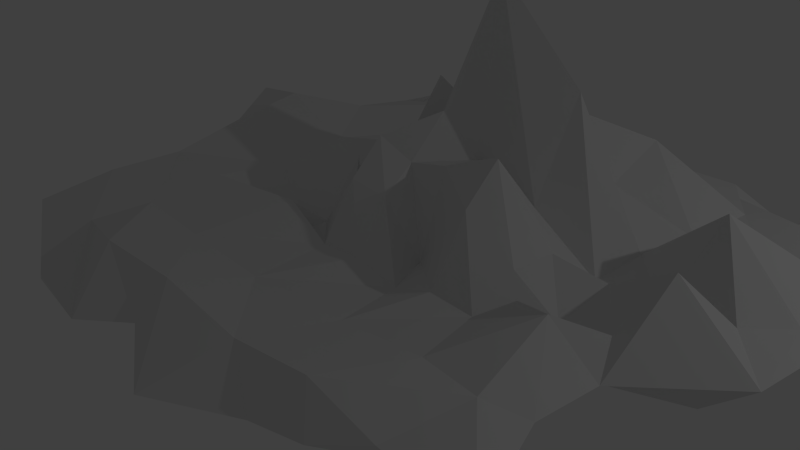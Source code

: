 # Source: lowPolyFloatingIslandSavana.blend  (saved by Blender 2.72.0; exported with 4.5.12 LTS)
import bpy
from mathutils import Matrix  # noqa: F401  (used for matrix-valued properties, if any)

bpy.ops.wm.read_factory_settings(use_empty=True)
scene = bpy.context.scene
scene.name = 'Scene'

# ---- collections
col_collection_1 = bpy.data.collections.new('Collection 1'); scene.collection.children.link(col_collection_1)

# ---- world
world_world = bpy.data.worlds.new('World'); scene.world = world_world
world_world.color = (0.05088, 0.05088, 0.05088)
world_world.use_sun_shadow = False
world_world.sun_shadow_jitter_overblur = 0.0
world_world.cycles.sampling_method = 'MANUAL'
world_world.cycles.sample_map_resolution = 256

# ---- cameras
cam_camera = bpy.data.cameras.new('Camera')
cam_camera.clip_end = 100.0
cam_camera.lens = 35.0
cam_camera.sensor_width = 32.0
cam_camera.sensor_height = 18.0
cam_camera.ortho_scale = 7.314
cam_camera.dof.focus_distance = 0.0
cam_camera.dof.aperture_fstop = 128.0

# ---- lights
light_lamp = bpy.data.lights.new('Lamp', 'POINT')
light_lamp.transmission_factor = 0.0
light_lamp.cutoff_distance = 30.0
light_lamp.energy = 100.0
light_lamp.shadow_buffer_clip_start = 1.001
light_lamp.shadow_soft_size = 0.1
light_lamp.shadow_maximum_resolution = 0.006
light_lamp.use_absolute_resolution = True
light_lamp.cycles.use_multiple_importance_sampling = False

# ---- meshes
me_cube_001 = bpy.data.meshes.new('Cube.001')
me_cube_001.from_pydata([(0.009356, 0.0003972, 0.1901), (0.009201, 0.02453, -0.3626), (0.03416, 0.02584, 0.5357), (0.03366, -0.0001399, 0.1513), (-0.7541, -0.7261, 1.176), (-0.7063, 0.7131, 1.266), (0.8849, 0.7645, 0.9611), (0.782, -0.7342, 1.377), (-0.04157, -0.05075, -1.217), (-0.9272, 0.07426, 1.57), (-0.03497, 0.06858, 0.04343), (0.005843, 0.01291, -1.206), (-0.02094, 0.9301, 1.334), (0.09324, 0.088, -1.325), (0.02042, 0.02787, -0.5047), (1.195, 0.01807, 1.233), (0.08258, -0.04813, -0.005579), (0.03723, 0.0127, -0.5763), (0.03628, -0.8419, 1.478), (0.02194, -0.001696, -0.4023), (-0.04596, 0.01378, -0.4893), (0.01791, 0.07573, -0.7093), (0.08902, 0.01285, -0.03851), (0.02431, -0.04282, -1.371), (0.02126, 0.0124, -0.5698), (0.0006579, -0.003264, 3.647), (-0.4436, -0.4952, -0.4854), (-0.8366, 0.4114, 2.027), (0.00559, 0.02806, -0.8151), (0.008837, 0.006206, 0.3164), (0.4498, 0.8507, 1.313), (0.03792, 0.02975, 0.6978), (0.01231, 0.02809, -0.07717), (0.9385, -0.4386, 1.458), (0.03736, -0.00394, -1.423), (0.0369, 0.02131, -0.642), (-0.3824, -0.901, 1.268), (0.02886, -0.001824, -0.1863), (0.005755, -0.003243, -0.9979), (-0.8712, -0.3858, 1.47), (-0.4588, 0.478, 0.3022), (0.008581, 0.01937, -0.6292), (-0.5137, 0.9319, 1.243), (0.7331, 0.565, 0.09224), (0.02786, 0.02632, -1.302), (1.243, 0.5478, 1.044), (0.7169, -0.442, 0.2388), (0.03562, 0.005032, -0.7138), (0.4997, -0.838, 1.247), (0.0154, -0.002457, 0.2795), (0.001196, 0.01299, 0.4207), (-0.5978, 0.01216, 0.2878), (-0.02885, -0.01285, -0.9208), (-0.02811, 0.0388, -1.254), (0.02013, 0.0324, 0.4207), (-0.04959, 0.5597, -0.2615), (-0.0235, 0.09128, -0.9192), (0.04843, 0.07001, 0.3913), (0.04193, 0.01271, -1.473), (0.8337, 0.01162, 0.1527), (0.1025, 0.05875, 0.6343), (0.08227, -0.01929, 0.3543), (0.02212, -0.005956, -1.498), (0.07878, -0.5396, 0.063), (0.05541, -0.0494, -0.3249), (-0.006113, -0.05771, -1.229), (0.02832, 0.01221, -0.9774), (0.01422, 0.01259, 0.2881), (0.02153, 0.005353, 0.2019), (0.02104, 0.01945, -0.3424), (-0.5, 4.321e-10, 1.562), (0.6489, -0.02181, 2.489), (0.05502, -0.5041, 1.489), (-5.854e-05, 0.5001, 2.448), (0.004762, 0.02136, -0.2522), (0.02976, 0.03038, 0.008488), (0.03987, 0.002766, -0.4637), (0.01363, -0.006944, -0.733), (0.02986, 0.0215, -0.5593), (-0.3895, 0.4705, 1.732), (0.005073, 0.00429, -0.04304), (-0.4814, -0.2464, 0.2702), (-0.4655, 0.2609, 0.2319), (0.009635, 0.03268, -0.7509), (-0.3339, 0.6272, 0.3139), (0.3219, 0.5662, 1.164), (0.04146, 0.02388, 0.7006), (0.9562, 0.3749, -0.05664), (0.6725, -0.266, 0.2897), (0.03113, -0.006123, 0.1993), (0.488, -0.5158, 0.09881), (-0.2385, -0.5898, 0.2823), (0.02863, 0.005164, -1.187), (0.01446, 0.00554, -0.09059), (0.01559, 0.01918, 0.1007), (-0.5078, -0.4913, 1.724), (0.6662, -0.4894, 1.87), (0.8158, 0.6544, 1.92), (-0.6359, -0.6013, 0.6973), (-0.8518, 0.6009, 1.248), (0.008269, 0.02544, -1.06), (0.008189, 0.002875, -0.1354), (0.7049, 0.8411, 1.095), (0.03513, 0.02684, -0.9668), (0.01223, 0.02559, -0.3944), (1.032, -0.7173, 1.315), (0.03462, -0.001122, -0.195), (0.03741, 0.02526, 0.1438), (-0.5758, -0.7302, 1.324), (0.03146, -0.001321, -1.092), (0.0005749, -0.008461, -1.188), (-0.86, -0.1236, 1.349), (-0.3192, 0.3453, -0.2517), (0.005538, 0.01707, -1.297), (-0.2315, 0.872, 1.383), (0.5054, 0.4172, 0.7113), (0.02436, 0.02642, 0.4172), (1.261, 0.3468, 1.516), (0.4967, -0.3319, -0.6813), (0.03554, 0.008499, 0.006333), (0.2482, -0.9631, 1.202), (0.01971, -0.003089, -1.412), (0.004647, 0.01293, -0.7419), (-0.404, 0.01385, -0.4325), (-0.04298, -0.03445, -1.274), (-0.05092, 0.0329, -0.7066), (0.02034, 0.02904, 0.4692), (0.003959, 0.4202, 2.165), (-0.01136, 0.05979, 0.5034), (0.03291, 0.06562, 0.8307), (0.03845, 0.0127, -0.5143), (0.4977, 0.01744, 0.2112), (0.1334, 0.1032, -0.2571), (0.07634, -0.003335, -1.027), (0.02199, -0.002797, -0.5713), (0.06806, -0.3612, -0.6326), (0.07014, -0.05136, -1.327), (0.01503, -0.05634, -1.059), (0.03185, 0.01212, -1.404), (0.01774, 0.0125, -0.723), (0.02168, 0.00183, -1.509), (0.02114, 0.01593, 0.2042), (-0.7488, 0.0001251, 2.429), (0.2645, -0.007854, 3.49), (0.03148, -0.7391, 2.197), (-0.001889, 0.248, 4.724), (-0.3501, -0.3545, -0.3495), (-0.9781, 0.2781, 2.447), (0.0004911, 0.03309, -0.5321), (0.00729, 0.009249, -0.5602), (0.2151, 0.8599, 1.463), (0.04335, 0.03543, -1.401), (0.01737, 0.0266, -0.9087), (0.9552, -0.2392, 1.423), (0.04267, -0.009345, -0.2931), (0.03452, 0.01816, -1.526), (-0.1246, -0.9317, 1.289), (0.02549, -0.003759, -0.2453), (0.008432, -0.0005437, -0.3007), (-0.8105, -0.5822, 1.058), (-0.5873, 0.6001, 1.099), (0.006842, 0.02273, -0.1478), (-0.5779, 0.7883, 1.945), (0.8401, 0.7037, 0.8187), (0.03218, 0.02747, -0.3108), (0.9895, 0.674, 1.104), (0.7456, -0.603, 1.169), (0.0386, 3.526e-05, -0.2981), (0.6502, -0.8052, 1.308), (0.01186, -0.0007404, 0.2879), (-0.005361, 0.0131, 0.0103), (-0.7678, 0.012, 1.164), (-0.03607, -0.001095, -1.089), (-0.05065, 0.06325, 0.6383), (0.01973, 0.03876, 0.0926), (-0.01299, 0.7748, 1.4), (0.006245, 0.067, -0.02015), (0.08222, 0.09691, 1.026), (0.04854, 0.01273, -1.378), (1.057, 0.02801, 0.1151), (0.07197, 0.03409, -0.9445), (0.1442, -0.0718, 0.1671), (0.02239, -0.01189, 0.1504), (0.06644, -0.6742, 0.7977), (0.0426, -0.06315, -1.312), (-0.0173, -0.04126, -0.1736), (0.02479, 0.01231, 0.1362), (0.0107, 0.01268, -0.5622), (0.02139, 0.008877, -0.4417), (0.02094, 0.02298, -1.278), (-0.2203, 0.1003, 2.304), (0.99, -0.03262, 3.252), (0.03349, -0.2515, 1.457), (6.828e-06, 0.7498, 2.448), (0.007597, 0.01988, -1.401), (-0.0005523, 0.02415, -0.8914), (0.000813, 0.01838, -0.1166), (0.002527, 0.02572, 0.1552), (0.02835, 0.02736, 0.3515), (0.03242, 0.0361, 0.5887), (0.02522, 0.0305, 0.1579), (0.03535, 0.03187, 0.07628), (0.03672, 0.004445, -0.09949), (0.04587, -0.0004132, -0.2232), (0.03975, 0.007262, 0.308), (0.04379, -0.003714, 0.5106), (0.01495, -0.003617, -0.1774), (0.0111, -0.01331, -0.01613), (0.01923, -0.007763, 0.1758), (0.009011, -0.004718, -1.049), (0.03338, 0.02141, 0.01541), (0.02455, 0.01936, -0.7432), (0.02819, 0.01574, 0.4229), (0.02976, 0.02503, -0.3576), (-0.6395, 0.4705, 2.112), (-0.25, 0.5, 2.088), (-0.5, 0.25, 1.823), (-0.3889, 0.7195, 2.139), (0.007871, 0.005709, 0.4167), (-0.0002027, 0.001617, -0.3957), (0.004235, -3.032e-05, -1.346), (0.003066, 0.008236, -1.267), (-0.3113, -0.1578, -0.476), (-0.6208, -0.3171, 1.035), (-0.5264, -0.3832, 0.2395), (-0.5397, -0.1297, 0.2746), (-0.2963, 0.177, -0.3993), (-0.6139, 0.3344, 1.08), (-0.6102, 0.1768, 0.2989), (-0.5586, 0.4061, 0.3121), (0.01162, 0.02927, -1.205), (0.005847, 0.03926, -0.8113), (0.009518, 0.02943, 0.2534), (0.01617, 0.03075, -0.5469), (-0.2376, 0.4638, 0.1116), (-0.4287, 0.788, 1.113), (-0.3108, 0.4878, 0.1942), (-0.1254, 0.5564, 0.9441), (0.2028, 0.389, 3.392), (0.3953, 0.6693, 1.713), (0.1467, 0.5581, 2.939), (0.5905, 0.6318, 0.7358), (0.03808, 0.02197, -0.5365), (0.04802, 0.02758, 0.1283), (0.04212, 0.029, -0.2695), (0.03839, 0.0198, -1.224), (0.6225, 0.2814, 0.8934), (1.193, 0.4635, 0.8031), (0.9359, 0.5466, -0.01771), (0.6753, 0.2227, 2.128), (0.4565, -0.1902, -0.5633), (0.825, -0.368, 1.099), (0.6716, -0.1526, 0.08665), (0.8161, -0.492, 0.405), (0.02945, -0.002935, 0.1622), (0.03435, -0.01217, 0.3401), (0.0345, -0.005472, 0.2636), (0.02675, -0.008633, 0.4329), (0.3081, -0.367, -0.7306), (0.5169, -0.6731, 0.9703), (0.6475, -0.4773, 0.1895), (0.154, -0.6082, -0.8018), (-0.1461, -0.4165, -0.4352), (-0.3544, -0.7441, 0.9955), (-0.005711, -0.5879, 0.1354), (-0.3817, -0.5084, 0.325), (0.0322, 0.005073, 0.1375), (0.02507, 0.005259, -0.09792), (0.02882, 0.001645, -0.07101), (0.02846, 0.008689, -1.013), (0.01799, 0.005446, -0.1229), (0.01093, 0.005632, -1.162), (0.01459, 0.002016, -0.07445), (0.01433, 0.009064, -0.6658), (0.01753, 0.01955, -1.065), (0.01208, 0.01928, -0.8973), (0.01412, 0.01611, -1.268), (0.0155, 0.02271, -0.2561), (-0.7499, -0.4888, 2.014), (-0.246, -0.5, 1.607), (-0.5213, -0.6786, 1.706), (-0.5, -0.25, 1.885), (0.3893, -0.4875, 1.577), (0.8489, -0.5146, 1.939), (0.5825, -0.7382, 2.176), (0.6118, -0.27, 1.7), (0.2871, 0.5022, 2.832), (1.098, 0.6926, 2.135), (0.7429, 0.2373, 1.926), (0.6571, 0.9104, 1.622), (0.005728, 0.0235, -1.096), (0.033, 0.0286, -0.8752), (0.03994, -0.0009341, -0.1388), (0.01113, -0.001768, -1.268), (0.03303, 0.0247, 0.07862), (-0.633, 0.7063, 1.826), (0.006204, 0.008985, -0.04958), (-0.3533, -0.08107, -0.4658), (-0.4002, 0.3007, -0.3636), (0.01706, 0.02767, 0.1045), (-0.07447, 0.372, 0.5794), (0.4326, 0.4843, 2.602), (0.03552, 0.01858, 0.4382), (0.3465, 0.1512, 2.226), (0.7086, -0.3776, -0.3854), (0.02582, -0.005018, -0.5847), (0.1843, -0.4555, -0.5459), (-0.2572, -0.3579, -0.3912), (0.032, 0.008594, -0.06281), (0.01786, 0.008971, -0.2634), (0.01744, 0.02308, -0.4478), (-0.7474, -0.2491, 1.98), (0.3303, -0.2575, 1.315), (0.2508, 0.7474, 2.507), (0.004321, 0.0174, -0.3531), (-0.005878, 0.02024, -0.8206), (-0.003612, 0.03001, 0.1572), (0.02458, 0.02747, 0.09502), (0.02643, 0.03621, 0.09635), (0.03994, 0.03825, 0.816), (0.03663, 0.008177, 0.4472), (0.04563, 0.005543, -1.364), (0.05145, -0.00921, -1.42), (0.01959, -0.004296, -0.1635), (0.01857, -0.01436, -1.379), (0.004945, -0.01038, -0.2476), (0.03171, 0.01564, 0.4694), (0.02466, 0.01583, -0.8597), (0.02445, 0.02289, -0.4307), (-0.7628, 0.2562, 2.725), (-0.25, 0.25, 1.744), (-0.2492, 0.748, 1.997), (0.007174, 0.002123, -0.01234), (-0.001417, -0.004165, -0.5504), (-0.002862, 0.006823, -1.097), (-0.3692, -0.2726, -0.3812), (-0.6809, -0.4803, 0.8196), (-0.6931, -0.1697, 1.069), (-0.4227, 0.1298, -0.4046), (-0.8025, 0.2302, 1.758), (-0.7133, 0.5089, 1.126), (0.01153, 0.02658, -0.5654), (0.005726, 0.03486, 0.4898), (0.01452, 0.03654, 0.5493), (-0.1778, 0.3015, 0.9319), (-0.4283, 0.6521, 1.079), (-0.1667, 0.7037, 1.06), (0.1023, 0.3694, -0.05972), (0.1815, 0.7049, 2.832), (0.6732, 0.7884, 0.9599), (0.03862, 0.02622, -1.359), (0.04908, 0.03454, -1.222), (0.04377, 0.02209, -0.7751), (0.7547, 0.4437, -0.1105), (1.036, 0.6831, 0.8211), (1.049, 0.2907, 0.7086), (0.413, -0.09147, 0.9201), (0.8377, -0.1998, 0.9581), (0.9325, -0.6203, 1.32), (0.03224, -0.002394, -0.01639), (0.03886, -0.01135, -1.388), (0.02858, -0.01554, -0.06033), (0.4199, -0.3586, -0.7009), (0.6552, -0.6481, 1.089), (0.2538, -0.8024, 0.9381), (0.01024, -0.4354, -0.4658), (-0.09872, -0.7671, 0.8314), (-0.459, -0.5866, 0.8569), (0.03181, 0.001913, -0.6919), (0.02522, 0.001736, 0.3903), (0.02492, 0.008783, -0.2996), (0.01813, 0.001923, -1.221), (0.01122, 0.002272, 0.4264), (0.01081, 0.009156, -0.2638), (0.01763, 0.01602, -0.2945), (0.01061, 0.01621, -0.2612), (0.01208, 0.02262, -0.08331), (-0.7699, -0.7208, 1.69), (-0.2498, -0.75, 2.224), (-0.1894, -0.1932, 1.832), (0.3302, -0.7479, 1.95), (0.7793, -0.727, 1.575), (0.8172, -0.2535, 2.506), (0.2248, 0.2449, 7.636), (1.18, 0.223, 1.741), (0.8699, 0.8886, 0.914), (0.1326, -0.005559, 3.242), (-0.0006157, 0.1224, 1.123), (0.7988, 0.006127, 2.183), (-2.586e-05, 0.6249, 2.792), (0.1435, 0.5012, 3.121), (0.9571, 0.6735, 2.027), (0.6959, 0.1078, 1.533), (0.7365, 0.7824, 1.771), (0.4567, -0.01483, 4.169), (-0.0009739, 0.374, 3.309), (-0.1247, -0.001632, 1.74), (0.01707, -0.1274, 2.819), (-0.125, 0.5, 2.389), (0.6303, -0.1459, 2.456), (0.5515, 0.5783, 3.44), (0.7794, 0.4459, 1.796), (0.1819, -0.2545, 1.601), (0.471, -0.2637, 1.765), (0.2974, -0.1327, 1.454), (0.1254, 0.7486, 2.724), (0.4539, 0.8289, 1.953), (0.269, 0.6248, 2.322), (-0.1259, 0.249, 1.376), (-0.25, 0.125, 1.892), (-0.2025, 0.4311, 2.051), (-0.1246, 0.7489, 2.196), (-0.2496, 0.624, 1.85), (-0.108, -0.2507, 1.24), (-0.2497, -0.125, 1.165), (0.7143, -0.2326, 2.336), (0.9215, -0.1549, 2.055), (0.1365, 0.2478, 4.084), (0.5089, 0.2425, 5.272), (0.2697, 0.1199, 3.338), (0.281, 0.375, 4.436), (0.9613, 0.2301, 3.62), (1.085, 0.09516, 1.902), (1.139, 0.4578, 1.938), (0.1572, -0.13, 2.726), (0.7759, -0.1504, 1.693), (0.14, 0.3745, 1.374), (0.9592, 0.4518, 1.835), (0.4639, -0.1393, 3.31), (0.1345, 0.6249, 3.216), (0.5027, 0.7036, 2.074), (-0.1253, 0.1237, 1.564), (-0.1255, 0.3745, 2.574), (-0.1248, 0.6245, 2.386), (-0.1163, -0.1262, 1.255), (0.1345, 0.1211, 4.301), (0.4828, 0.1138, 2.691), (0.5302, 0.4104, 2.617), (0.8904, 0.1015, 1.614)], [], [(290, 100, 1, 161), (291, 103, 2, 164), (292, 106, 3, 167), (293, 158, 0, 169), (294, 164, 2, 107), (295, 162, 5, 99), (296, 122, 11, 149), (297, 123, 20, 172), (298, 112, 10, 173), (299, 126, 14, 152), (300, 127, 21, 176), (301, 115, 13, 177), (302, 130, 17, 155), (303, 131, 22, 180), (304, 118, 16, 181), (305, 134, 19, 157), (306, 135, 23, 184), (307, 146, 8, 185), (308, 138, 17, 119), (309, 139, 24, 188), (310, 152, 14, 189), (311, 142, 9, 111), (424, 386, 25, 397), (313, 150, 12, 193, 405), (314, 194, 41, 113), (315, 195, 74, 196), (316, 148, 28, 197), (317, 198, 44, 116), (318, 199, 75, 200), (319, 151, 31, 201), (320, 202, 47, 119), (321, 203, 76, 204), (322, 154, 34, 205), (323, 206, 49, 121), (324, 207, 77, 208), (325, 110, 38, 209), (326, 210, 35, 155), (327, 211, 78, 212), (328, 116, 44, 213), (329, 214, 27, 147), (330, 410, 215, 79, 216), (331, 114, 42, 217), (332, 218, 29, 101), (333, 219, 80, 220), (334, 170, 50, 221), (335, 222, 52, 124), (336, 223, 81, 224), (337, 171, 51, 225), (338, 226, 53, 125), (339, 227, 82, 228), (340, 160, 40, 229), (341, 230, 32, 104), (342, 231, 83, 232), (343, 174, 54, 233), (344, 234, 56, 128), (345, 235, 84, 236), (346, 175, 55, 237), (347, 238, 57, 129), (348, 239, 85, 240), (349, 163, 43, 241), (350, 242, 35, 107), (351, 243, 86, 244), (352, 178, 58, 245), (353, 246, 60, 132), (354, 247, 87, 248), (355, 179, 59, 249), (356, 250, 61, 133), (357, 251, 88, 252), (358, 166, 46, 253), (359, 254, 37, 109), (360, 255, 89, 256), (361, 182, 62, 257), (362, 258, 64, 136), (363, 259, 90, 260), (364, 183, 63, 261), (365, 262, 65, 137), (366, 263, 91, 264), (367, 98, 26, 265), (368, 266, 47, 167), (369, 267, 92, 268), (370, 186, 66, 269), (371, 270, 68, 140), (372, 271, 93, 272), (373, 187, 67, 273), (374, 274, 69, 141), (375, 275, 94, 276), (376, 104, 32, 277), (377, 278, 39, 159), (378, 279, 95, 280), (379, 414, 190, 70, 281), (380, 282, 72, 144), (381, 283, 96, 284), (425, 388, 71, 399), (426, 390, 73, 395), (427, 391, 97, 401), (385, 102, 30, 289), (194, 290, 161, 41), (74, 197, 290, 194), (197, 28, 100, 290), (198, 291, 164, 44), (75, 201, 291, 198), (201, 31, 103, 291), (202, 292, 167, 47), (76, 205, 292, 202), (205, 34, 106, 292), (206, 293, 169, 49), (77, 209, 293, 206), (209, 38, 158, 293), (210, 294, 107, 35), (78, 213, 294, 210), (213, 44, 164, 294), (214, 295, 99, 27), (79, 217, 295, 214), (217, 42, 162, 295), (218, 296, 149, 29), (80, 221, 296, 218), (221, 50, 122, 296), (222, 297, 172, 52), (81, 225, 297, 222), (225, 51, 123, 297), (226, 298, 173, 53), (82, 229, 298, 226), (229, 40, 112, 298), (230, 299, 152, 32), (83, 233, 299, 230), (233, 54, 126, 299), (234, 300, 176, 56), (84, 237, 300, 234), (237, 55, 127, 300), (238, 301, 177, 57), (85, 241, 301, 238), (241, 43, 115, 301), (242, 302, 155, 35), (86, 245, 302, 242), (245, 58, 130, 302), (246, 303, 180, 60), (87, 249, 303, 246), (249, 59, 131, 303), (250, 304, 181, 61), (88, 253, 304, 250), (253, 46, 118, 304), (254, 305, 157, 37), (89, 257, 305, 254), (257, 62, 134, 305), (258, 306, 184, 64), (90, 261, 306, 258), (261, 63, 135, 306), (262, 307, 185, 65), (91, 265, 307, 262), (265, 26, 146, 307), (266, 308, 119, 47), (92, 269, 308, 266), (269, 66, 138, 308), (270, 309, 188, 68), (93, 273, 309, 270), (273, 67, 139, 309), (274, 310, 189, 69), (94, 277, 310, 274), (277, 32, 152, 310), (278, 311, 111, 39), (95, 281, 311, 278), (281, 70, 142, 311), (282, 312, 402, 192, 72), (96, 285, 403, 312, 282), (428, 394, 143, 404), (429, 405, 193, 389), (430, 406, 313, 407), (289, 30, 150, 313, 406), (122, 314, 113, 11), (50, 196, 314, 122), (196, 74, 194, 314), (170, 315, 196, 50), (20, 125, 315, 170), (125, 53, 195, 315), (195, 316, 197, 74), (53, 173, 316, 195), (173, 10, 148, 316), (126, 317, 116, 14), (54, 200, 317, 126), (200, 75, 198, 317), (174, 318, 200, 54), (21, 129, 318, 174), (129, 57, 199, 318), (199, 319, 201, 75), (57, 177, 319, 199), (177, 13, 151, 319), (130, 320, 119, 17), (58, 204, 320, 130), (204, 76, 202, 320), (178, 321, 204, 58), (22, 133, 321, 178), (133, 61, 203, 321), (203, 322, 205, 76), (61, 181, 322, 203), (181, 16, 154, 322), (134, 323, 121, 19), (62, 208, 323, 134), (208, 77, 206, 323), (182, 324, 208, 62), (23, 137, 324, 182), (137, 65, 207, 324), (207, 325, 209, 77), (65, 185, 325, 207), (185, 8, 110, 325), (138, 326, 155, 17), (66, 212, 326, 138), (212, 78, 210, 326), (186, 327, 212, 66), (24, 141, 327, 186), (141, 69, 211, 327), (211, 328, 213, 78), (69, 189, 328, 211), (189, 14, 116, 328), (142, 329, 147, 9), (70, 216, 329, 142), (216, 79, 214, 329), (190, 409, 330, 216, 70), (431, 408, 330, 409), (432, 398, 215, 410), (215, 412, 331, 217, 79), (433, 411, 331, 412), (193, 12, 114, 331, 411), (158, 332, 101, 0), (38, 220, 332, 158), (220, 80, 218, 332), (110, 333, 220, 38), (8, 124, 333, 110), (124, 52, 219, 333), (219, 334, 221, 80), (52, 172, 334, 219), (172, 20, 170, 334), (146, 335, 124, 8), (26, 224, 335, 146), (224, 81, 222, 335), (98, 336, 224, 26), (4, 159, 336, 98), (159, 39, 223, 336), (223, 337, 225, 81), (39, 111, 337, 223), (111, 9, 171, 337), (123, 338, 125, 20), (51, 228, 338, 123), (228, 82, 226, 338), (171, 339, 228, 51), (9, 147, 339, 171), (147, 27, 227, 339), (227, 340, 229, 82), (27, 99, 340, 227), (99, 5, 160, 340), (100, 341, 104, 1), (28, 232, 341, 100), (232, 83, 230, 341), (148, 342, 232, 28), (10, 128, 342, 148), (128, 56, 231, 342), (231, 343, 233, 83), (56, 176, 343, 231), (176, 21, 174, 343), (112, 344, 128, 10), (40, 236, 344, 112), (236, 84, 234, 344), (160, 345, 236, 40), (5, 162, 345, 160), (162, 42, 235, 345), (235, 346, 237, 84), (42, 114, 346, 235), (114, 12, 175, 346), (127, 347, 129, 21), (55, 240, 347, 127), (240, 85, 238, 347), (175, 348, 240, 55), (12, 150, 348, 175), (150, 30, 239, 348), (239, 349, 241, 85), (30, 102, 349, 239), (102, 6, 163, 349), (103, 350, 107, 2), (31, 244, 350, 103), (244, 86, 242, 350), (151, 351, 244, 31), (13, 132, 351, 151), (132, 60, 243, 351), (243, 352, 245, 86), (60, 180, 352, 243), (180, 22, 178, 352), (115, 353, 132, 13), (43, 248, 353, 115), (248, 87, 246, 353), (163, 354, 248, 43), (6, 165, 354, 163), (165, 45, 247, 354), (247, 355, 249, 87), (45, 117, 355, 247), (117, 15, 179, 355), (131, 356, 133, 22), (59, 252, 356, 131), (252, 88, 250, 356), (179, 357, 252, 59), (15, 153, 357, 179), (153, 33, 251, 357), (251, 358, 253, 88), (33, 105, 358, 251), (105, 7, 166, 358), (106, 359, 109, 3), (34, 256, 359, 106), (256, 89, 254, 359), (154, 360, 256, 34), (16, 136, 360, 154), (136, 64, 255, 360), (255, 361, 257, 89), (64, 184, 361, 255), (184, 23, 182, 361), (118, 362, 136, 16), (46, 260, 362, 118), (260, 90, 258, 362), (166, 363, 260, 46), (7, 168, 363, 166), (168, 48, 259, 363), (259, 364, 261, 90), (48, 120, 364, 259), (120, 18, 183, 364), (135, 365, 137, 23), (63, 264, 365, 135), (264, 91, 262, 365), (183, 366, 264, 63), (18, 156, 366, 183), (156, 36, 263, 366), (263, 367, 265, 91), (36, 108, 367, 263), (108, 4, 98, 367), (109, 368, 167, 3), (37, 268, 368, 109), (268, 92, 266, 368), (157, 369, 268, 37), (19, 140, 369, 157), (140, 68, 267, 369), (267, 370, 269, 92), (68, 188, 370, 267), (188, 24, 186, 370), (121, 371, 140, 19), (49, 272, 371, 121), (272, 93, 270, 371), (169, 372, 272, 49), (0, 101, 372, 169), (101, 29, 271, 372), (271, 373, 273, 93), (29, 149, 373, 271), (149, 11, 187, 373), (139, 374, 141, 24), (67, 276, 374, 139), (276, 94, 274, 374), (187, 375, 276, 67), (11, 113, 375, 187), (113, 41, 275, 375), (275, 376, 277, 94), (41, 161, 376, 275), (161, 1, 104, 376), (108, 377, 159, 4), (36, 280, 377, 108), (280, 95, 278, 377), (156, 378, 280, 36), (18, 144, 378, 156), (144, 72, 279, 378), (279, 379, 281, 95), (72, 192, 413, 379, 279), (434, 396, 190, 414), (120, 380, 144, 18), (48, 284, 380, 120), (284, 96, 282, 380), (168, 381, 284, 48), (7, 105, 381, 168), (105, 33, 283, 381), (283, 382, 415, 285, 96), (33, 153, 382, 283), (153, 15, 191, 416, 382), (435, 417, 145, 387), (436, 418, 383, 419), (437, 400, 286, 420), (438, 421, 288, 392), (15, 117, 384, 422, 191), (117, 45, 287, 423, 384), (391, 393, 97), (45, 165, 385, 287), (165, 6, 102, 385), (402, 424, 397, 192), (312, 404, 424, 402), (404, 143, 386, 424), (415, 425, 399, 285), (382, 416, 425, 415), (416, 191, 388, 425), (417, 426, 395, 145), (383, 420, 426, 417), (420, 286, 390, 426), (421, 427, 401, 288), (384, 423, 427, 421), (423, 287, 391, 427), (403, 428, 404, 312), (285, 399, 428, 403), (399, 71, 394, 428), (390, 429, 389, 73), (286, 407, 429, 390), (407, 313, 405, 429), (400, 430, 407, 286), (97, 393, 430, 400), (393, 289, 406, 430), (396, 431, 409, 190), (25, 387, 431, 396), (387, 145, 408, 431), (408, 432, 410, 330), (145, 395, 432, 408), (395, 73, 398, 432), (398, 433, 412, 215), (73, 389, 433, 398), (389, 193, 411, 433), (413, 434, 414, 379), (192, 397, 434, 413), (397, 25, 396, 434), (386, 435, 387, 25), (143, 419, 435, 386), (419, 383, 417, 435), (394, 436, 419, 143), (71, 392, 436, 394), (392, 288, 418, 436), (418, 437, 420, 383), (288, 401, 437, 418), (401, 97, 400, 437), (388, 438, 392, 71), (191, 422, 438, 388), (422, 384, 421, 438), (287, 385, 289, 393, 391)])
me_cube_001.use_remesh_preserve_volume = False
me_cube_001.use_remesh_preserve_attributes = False
me_cube_001.use_mirror_vertex_groups = False
me_cube_001.update()

# ---- objects
ob_cube = bpy.data.objects.new('Cube', me_cube_001)
ob_lamp = bpy.data.objects.new('Lamp', light_lamp)
ob_camera = bpy.data.objects.new('Camera', cam_camera)

# ---- transforms, parenting, visibility, modifiers, constraints
ob_cube.location = (0.2483, -0.04949, 1.694e-09)
ob_cube.scale = (4.057, 4.057, 0.4697)
ob_cube.lineart.crease_threshold = 0.0
ob_lamp.location = (9.811, 2.766, 5.904)
ob_lamp.rotation_euler = (0.6503, 0.05522, 1.866)
ob_lamp.lock_rotations_4d = False
ob_lamp.empty_display_type = 'ARROWS'
ob_lamp.color = (0.0, 0.0, 0.0, 0.0)
ob_lamp.lineart.crease_threshold = 0.0
ob_camera.location = (7.481, -6.508, 5.344)
ob_camera.rotation_euler = (1.109, 0.01082, 0.8149)
ob_camera.lock_rotations_4d = False
ob_camera.empty_display_type = 'ARROWS'
ob_camera.color = (0.0, 0.0, 0.0, 0.0)
ob_camera.display_type = 'WIRE'
ob_camera.lineart.crease_threshold = 0.0

# ---- collection membership
col_collection_1.objects.link(ob_cube)
col_collection_1.objects.link(ob_lamp)
col_collection_1.objects.link(ob_camera)

# ---- scene / render settings (as saved in the file)
scene.camera = ob_camera
scene.frame_start = 1; scene.frame_end = 250; scene.frame_set(1)
scene.render.engine = 'BLENDER_EEVEE_NEXT'
scene.render.resolution_percentage = 50
scene.render.dither_intensity = 0.0
scene.cycles.use_denoising = False
scene.cycles.samples = 10
scene.cycles.sampling_pattern = 'TABULATED_SOBOL'
scene.cycles.light_sampling_threshold = 0.0
scene.cycles.use_adaptive_sampling = False
scene.cycles.use_light_tree = False
scene.cycles.blur_glossy = 0.0
scene.cycles.pixel_filter_type = 'GAUSSIAN'
scene.cycles.sample_clamp_indirect = 0.0
scene.view_settings.view_transform = 'Standard'
bpy.context.view_layer.update()
